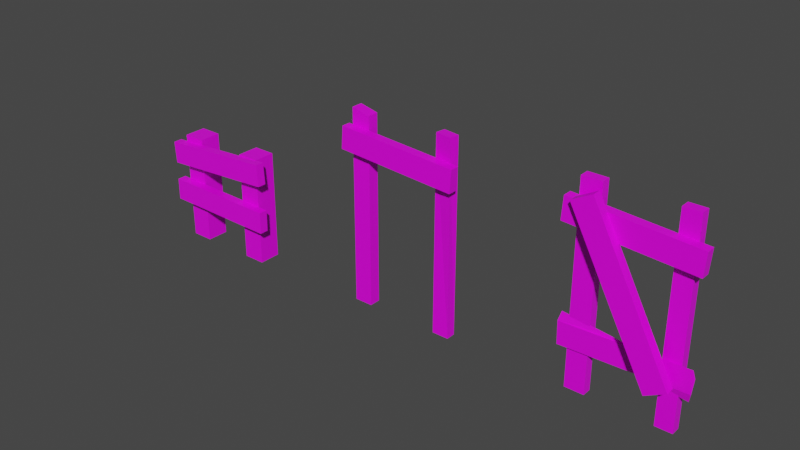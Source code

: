 # Source: Obstacles.blend  (saved by Blender 2.90.8; exported with 4.5.12 LTS)
import bpy
from mathutils import Matrix  # noqa: F401  (used for matrix-valued properties, if any)

bpy.ops.wm.read_factory_settings(use_empty=True)
scene = bpy.context.scene
scene.name = 'Scene'

# ---- collections
col_collection = bpy.data.collections.new('Collection'); scene.collection.children.link(col_collection)

# ---- images (referenced by path relative to the original .blend; pixels are not part of the script)
import os
ASSET_DIR = os.environ.get("B2B_ASSET_DIR", "")  # directory of the original .blend (textures are referenced by path, not embedded)
HERE = os.path.dirname(os.path.abspath(__file__))  # packed textures are extracted next to this script under _unpacked/

def load_image(name, relpath, width, height, colorspace="sRGB"):
    """Load a texture the original file referenced (path relative to the .blend, or extracted next to this script)."""
    p = next((c for c in (os.path.join(HERE, relpath), os.path.join(ASSET_DIR, relpath)) if relpath and os.path.exists(c)), "")
    if p:
        img = bpy.data.images.load(p, check_existing=True)
        img.name = name
    else:  # same state as the original file: an image datablock whose file is absent (Cycles renders it pink)
        img = bpy.data.images.new(name, width, height)
        img.source = "FILE"
        img.filepath = "//" + (relpath or name)
    img.colorspace_settings.name = colorspace
    return img
img_resurrect_64_1x_png = load_image('resurrect-64-1x.png', 'resurrect-64-1x.png', 1024, 1024, 'sRGB')

# ---- materials (node trees are filled in below, after node groups)
mat_uv = bpy.data.materials.new('UV')
mat_uv.alpha_threshold = 0.0
mat_uv.use_transparent_shadow = False
mat_uv.line_color = (0.0, 0.0, 0.0, 1.0)

# ---- material node trees
mat_uv.use_nodes = True; mat_uv.node_tree.nodes.clear()
_N = mat_uv.node_tree.nodes; _L = mat_uv.node_tree.links
n0 = _N.new('ShaderNodeOutputMaterial'); n0.name = 'Material Output'; n0.location = (300, 300)
n1 = _N.new('ShaderNodeBsdfPrincipled'); n1.name = 'Principled BSDF'; n1.location = (10, 300)
n1.distribution = 'GGX'
n1.subsurface_method = 'BURLEY'
n1.inputs[2].default_value = 0.4
n1.inputs[3].default_value = 1.45
n1.inputs[27].default_value = (0.0, 0.0, 0.0, 1.0)
n1.inputs[28].default_value = 1.0
n2 = _N.new('ShaderNodeTexImage'); n2.name = 'Image Texture'; n2.location = (-504, 155)
n2.image = img_resurrect_64_1x_png
n2.interpolation = 'Closest'
_L.new(n1.outputs[0], n0.inputs[0])
_L.new(n2.outputs[0], n1.inputs[0])
n0.is_active_output = True

# ---- world
world_world = bpy.data.worlds.new('World'); scene.world = world_world
world_world.use_nodes = True; world_world.node_tree.nodes.clear()
_N = world_world.node_tree.nodes; _L = world_world.node_tree.links
n0 = _N.new('ShaderNodeOutputWorld'); n0.name = 'World Output'; n0.location = (300, 300)
n1 = _N.new('ShaderNodeBackground'); n1.name = 'Background'; n1.location = (10, 300)
n1.inputs[0].default_value = (0.05088, 0.05088, 0.05088, 1.0)
_L.new(n1.outputs[0], n0.inputs[0])
n0.is_active_output = True
world_world.color = (0.05088, 0.05088, 0.05088)
world_world.use_sun_shadow = False
world_world.sun_shadow_jitter_overblur = 0.0

# ---- meshes
me_cube = bpy.data.meshes.new('Cube')
me_cube.from_pydata([(0.449, 0.1, 0.5), (0.449, 0.1, -0.5), (0.449, -0.1, 0.5), (0.449, -0.1, -0.5), (-0.446, 0.1, 0.5), (-0.446, 0.1, -0.5), (-0.446, -0.1, 0.5), (-0.446, -0.1, -0.5), (0.249, 0.1, -0.5), (-0.246, 0.1, -0.5), (0.249, -0.1, 0.5), (-0.246, -0.1, 0.5), (-0.246, -0.1, -0.5), (0.249, -0.1, -0.5), (-0.246, 0.1, 0.5), (0.249, 0.1, 0.5), (0.5497, -0.1772, 0.3047), (0.5364, -0.1772, 0.5043), (0.5497, -0.09662, 0.3047), (0.5364, -0.09662, 0.5043), (-0.5195, -0.1772, 0.2336), (-0.5328, -0.1772, 0.4331), (-0.5195, -0.09662, 0.2336), (-0.5328, -0.09662, 0.4331), (0.5428, -0.1772, -0.1477), (0.5455, -0.1772, 0.05225), (0.5428, -0.09662, -0.1477), (0.5455, -0.09662, 0.05225), (-0.5287, -0.1772, -0.1328), (-0.5259, -0.1772, 0.06719), (-0.5287, -0.09662, -0.1328), (-0.5259, -0.09662, 0.06719)], [], [(14, 4, 6, 11), (12, 11, 6, 7), (7, 6, 4, 5), (8, 1, 3, 13), (1, 0, 2, 3), (8, 15, 0, 1), (5, 4, 14, 9), (5, 9, 12, 7), (3, 2, 10, 13), (0, 15, 10, 2), (9, 14, 11, 12), (8, 13, 10, 15), (16, 17, 19, 18), (18, 19, 23, 22), (22, 23, 21, 20), (20, 21, 17, 16), (18, 22, 20, 16), (23, 19, 17, 21), (24, 25, 27, 26), (26, 27, 31, 30), (30, 31, 29, 28), (28, 29, 25, 24), (26, 30, 28, 24), (31, 27, 25, 29)])
_uv = me_cube.uv_layers.new(name='UVMap')
_uv.uv.foreach_set('vector', [0.6575, 0.6144, 0.6575, 0.6144, 0.6575, 0.6144, 0.6575, 0.6144, 0.6575, 0.6144, 0.6575, 0.6144, 0.6575, 0.6144, 0.6575, 0.6144, 0.6575, 0.6144, 0.6575, 0.6144, 0.6575, 0.6144, 0.6575, 0.6144, 0.6575, 0.6144, 0.6575, 0.6144, 0.6575, 0.6144, 0.6575, 0.6144, 0.6575, 0.6144, 0.6575, 0.6144, 0.6575, 0.6144, 0.6575, 0.6144, 0.6575, 0.6144, 0.6575, 0.6144, 0.6575, 0.6144, 0.6575, 0.6144, 0.6575, 0.6144, 0.6575, 0.6144, 0.6575, 0.6144, 0.6575, 0.6144, 0.6575, 0.6144, 0.6575, 0.6144, 0.6575, 0.6144, 0.6575, 0.6144, 0.6575, 0.6144, 0.6575, 0.6144, 0.6575, 0.6144, 0.6575, 0.6144, 0.6575, 0.6144, 0.6575, 0.6144, 0.6575, 0.6144, 0.6575, 0.6144, 0.6575, 0.6144, 0.6575, 0.6144, 0.6575, 0.6144, 0.6575, 0.6144, 0.6575, 0.6144, 0.6575, 0.6144, 0.6575, 0.6144, 0.6575, 0.6144, 0.4213, 0.7547, 0.4213, 0.7547, 0.4213, 0.7547, 0.4213, 0.7547, 0.4213, 0.7547, 0.4213, 0.7547, 0.4213, 0.7547, 0.4213, 0.7547, 0.4213, 0.7547, 0.4213, 0.7547, 0.4213, 0.7547, 0.4213, 0.7547, 0.4213, 0.7547, 0.4213, 0.7547, 0.4213, 0.7547, 0.4213, 0.7547, 0.4213, 0.7547, 0.4213, 0.7547, 0.4213, 0.7547, 0.4213, 0.7547, 0.4213, 0.7547, 0.4213, 0.7547, 0.4213, 0.7547, 0.4213, 0.7547, 0.5, 0.7375, 0.5, 0.7375, 0.5, 0.7375, 0.5, 0.7375, 0.5, 0.7375, 0.5, 0.7375, 0.5, 0.7375, 0.5, 0.7375, 0.5, 0.7375, 0.5, 0.7375, 0.5, 0.7375, 0.5, 0.7375, 0.5, 0.7375, 0.5, 0.7375, 0.5, 0.7375, 0.5, 0.7375, 0.5, 0.7375, 0.5, 0.7375, 0.5, 0.7375, 0.5, 0.7375, 0.5, 0.7375, 0.5, 0.7375, 0.5, 0.7375, 0.5, 0.7375])
me_cube.materials.append(mat_uv)
me_cube.use_remesh_preserve_volume = False
me_cube.use_remesh_preserve_attributes = False
me_cube.use_mirror_vertex_groups = False
me_cube.update()
me_cube_001 = bpy.data.meshes.new('Cube.001')
me_cube_001.from_pydata([(0.497, 0.04619, 1.232), (0.4917, 0.05748, -0.5), (0.4847, -0.03699, 1.232), (0.4917, -0.02659, -0.5), (-0.4793, 0.07422, 1.232), (-0.4793, 0.07422, -0.5), (-0.4793, -0.02659, 1.232), (-0.4793, -0.02659, -0.5), (0.3428, 0.05748, -0.5), (-0.3154, 0.07422, -0.5), (0.3374, -0.0153, 1.232), (-0.3154, -0.02659, 1.195), (-0.3154, -0.02659, -0.5), (0.3428, -0.02659, -0.5), (-0.3154, 0.07422, 1.195), (0.3497, 0.06788, 1.232), (0.5364, -0.1038, 0.8182), (0.5496, -0.1038, 1.018), (0.5364, -0.02321, 0.8182), (0.5496, -0.02321, 1.018), (-0.5328, -0.1038, 0.8889), (-0.5196, -0.1038, 1.088), (-0.5328, -0.02321, 0.8889), (-0.5196, -0.02321, 1.088)], [], [(14, 4, 6, 11), (12, 11, 6, 7), (7, 6, 4, 5), (8, 1, 3, 13), (1, 0, 2, 3), (8, 15, 0, 1), (5, 4, 14, 9), (5, 9, 12, 7), (3, 2, 10, 13), (0, 15, 10, 2), (9, 14, 11, 12), (8, 13, 10, 15), (16, 17, 19, 18), (18, 19, 23, 22), (22, 23, 21, 20), (20, 21, 17, 16), (18, 22, 20, 16), (23, 19, 17, 21)])
_uv = me_cube_001.uv_layers.new(name='UVMap')
_uv.uv.foreach_set('vector', [0.6575, 0.6144, 0.6575, 0.6144, 0.6575, 0.6144, 0.6575, 0.6144, 0.6575, 0.6144, 0.6575, 0.6144, 0.6575, 0.6144, 0.6575, 0.6144, 0.6575, 0.6144, 0.6575, 0.6144, 0.6575, 0.6144, 0.6575, 0.6144, 0.6575, 0.6144, 0.6575, 0.6144, 0.6575, 0.6144, 0.6575, 0.6144, 0.6575, 0.6144, 0.6575, 0.6144, 0.6575, 0.6144, 0.6575, 0.6144, 0.6575, 0.6144, 0.6575, 0.6144, 0.6575, 0.6144, 0.6575, 0.6144, 0.6575, 0.6144, 0.6575, 0.6144, 0.6575, 0.6144, 0.6575, 0.6144, 0.6575, 0.6144, 0.6575, 0.6144, 0.6575, 0.6144, 0.6575, 0.6144, 0.6575, 0.6144, 0.6575, 0.6144, 0.6575, 0.6144, 0.6575, 0.6144, 0.6575, 0.6144, 0.6575, 0.6144, 0.6575, 0.6144, 0.6575, 0.6144, 0.6575, 0.6144, 0.6575, 0.6144, 0.6575, 0.6144, 0.6575, 0.6144, 0.6575, 0.6144, 0.6575, 0.6144, 0.6575, 0.6144, 0.6575, 0.6144, 0.4213, 0.7547, 0.4213, 0.7547, 0.4213, 0.7547, 0.4213, 0.7547, 0.4213, 0.7547, 0.4213, 0.7547, 0.4213, 0.7547, 0.4213, 0.7547, 0.4213, 0.7547, 0.4213, 0.7547, 0.4213, 0.7547, 0.4213, 0.7547, 0.4213, 0.7547, 0.4213, 0.7547, 0.4213, 0.7547, 0.4213, 0.7547, 0.4213, 0.7547, 0.4213, 0.7547, 0.4213, 0.7547, 0.4213, 0.7547, 0.4213, 0.7547, 0.4213, 0.7547, 0.4213, 0.7547, 0.4213, 0.7547])
me_cube_001.materials.append(mat_uv)
me_cube_001.use_remesh_preserve_volume = False
me_cube_001.use_remesh_preserve_attributes = False
me_cube_001.use_mirror_vertex_groups = False
me_cube_001.update()
me_cube_002 = bpy.data.meshes.new('Cube.002')
me_cube_002.from_pydata([(0.449, 0.09725, 1.232), (0.449, 0.09725, -0.5), (0.449, 0.0149, 1.232), (0.449, 0.0149, -0.5), (-0.446, 0.09725, 1.232), (-0.446, 0.09725, -0.5), (-0.446, 0.0149, 1.232), (-0.446, 0.0149, -0.5), (0.301, 0.09725, -0.5), (-0.274, 0.09725, -0.5), (0.301, 0.0149, 1.232), (-0.274, 0.0149, 1.232), (-0.274, 0.0149, -0.5), (0.301, 0.0149, -0.5), (-0.274, 0.09725, 1.232), (0.301, 0.09725, 1.232), (0.5364, -0.0623, 0.8182), (0.5496, -0.0623, 1.018), (0.5364, 0.01828, 0.8182), (0.5496, 0.01828, 1.018), (-0.5328, -0.0623, 0.8889), (-0.5196, -0.0623, 1.088), (-0.5328, 0.01828, 0.8889), (-0.5196, 0.01828, 1.088), (0.2587, -0.134, -0.1784), (0.4348, -0.134, -0.08361), (0.2587, -0.0534, -0.1784), (0.4348, -0.0534, -0.08361), (-0.4315, -0.134, 1.104), (-0.2554, -0.134, 1.199), (-0.4315, -0.0534, 1.104), (-0.2554, -0.0534, 1.199), (0.547, -0.004523, -0.113), (0.5408, -0.004523, 0.08691), (0.5291, 0.01828, -0.1906), (0.5521, 0.01828, 0.008026), (-0.524, -0.004523, -0.1462), (-0.5302, -0.004523, 0.05367), (-0.5353, 0.01828, -0.06735), (-0.5123, 0.01828, 0.1313)], [], [(14, 4, 6, 11), (12, 11, 6, 7), (7, 6, 4, 5), (8, 1, 3, 13), (1, 0, 2, 3), (8, 15, 0, 1), (5, 4, 14, 9), (5, 9, 12, 7), (3, 2, 10, 13), (0, 15, 10, 2), (9, 14, 11, 12), (8, 13, 10, 15), (16, 17, 19, 18), (18, 19, 23, 22), (22, 23, 21, 20), (20, 21, 17, 16), (18, 22, 20, 16), (23, 19, 17, 21), (24, 25, 27, 26), (26, 27, 31, 30), (30, 31, 29, 28), (28, 29, 25, 24), (26, 30, 28, 24), (31, 27, 25, 29), (32, 33, 35, 34), (34, 35, 39, 38), (38, 39, 37, 36), (36, 37, 33, 32), (34, 38, 36, 32), (39, 35, 33, 37)])
_uv = me_cube_002.uv_layers.new(name='UVMap')
_uv.uv.foreach_set('vector', [0.6575, 0.6144, 0.6575, 0.6144, 0.6575, 0.6144, 0.6575, 0.6144, 0.6575, 0.6144, 0.6575, 0.6144, 0.6575, 0.6144, 0.6575, 0.6144, 0.6575, 0.6144, 0.6575, 0.6144, 0.6575, 0.6144, 0.6575, 0.6144, 0.6575, 0.6144, 0.6575, 0.6144, 0.6575, 0.6144, 0.6575, 0.6144, 0.6575, 0.6144, 0.6575, 0.6144, 0.6575, 0.6144, 0.6575, 0.6144, 0.6575, 0.6144, 0.6575, 0.6144, 0.6575, 0.6144, 0.6575, 0.6144, 0.6575, 0.6144, 0.6575, 0.6144, 0.6575, 0.6144, 0.6575, 0.6144, 0.6575, 0.6144, 0.6575, 0.6144, 0.6575, 0.6144, 0.6575, 0.6144, 0.6575, 0.6144, 0.6575, 0.6144, 0.6575, 0.6144, 0.6575, 0.6144, 0.6575, 0.6144, 0.6575, 0.6144, 0.6575, 0.6144, 0.6575, 0.6144, 0.6575, 0.6144, 0.6575, 0.6144, 0.6575, 0.6144, 0.6575, 0.6144, 0.6575, 0.6144, 0.6575, 0.6144, 0.6575, 0.6144, 0.6575, 0.6144, 0.4213, 0.7547, 0.4213, 0.7547, 0.4213, 0.7547, 0.4213, 0.7547, 0.4213, 0.7547, 0.4213, 0.7547, 0.4213, 0.7547, 0.4213, 0.7547, 0.4213, 0.7547, 0.4213, 0.7547, 0.4213, 0.7547, 0.4213, 0.7547, 0.4213, 0.7547, 0.4213, 0.7547, 0.4213, 0.7547, 0.4213, 0.7547, 0.4213, 0.7547, 0.4213, 0.7547, 0.4213, 0.7547, 0.4213, 0.7547, 0.4213, 0.7547, 0.4213, 0.7547, 0.4213, 0.7547, 0.4213, 0.7547, 0.4213, 0.7547, 0.4213, 0.7547, 0.4213, 0.7547, 0.4213, 0.7547, 0.4213, 0.7547, 0.4213, 0.7547, 0.4213, 0.7547, 0.4213, 0.7547, 0.4213, 0.7547, 0.4213, 0.7547, 0.4213, 0.7547, 0.4213, 0.7547, 0.4213, 0.7547, 0.4213, 0.7547, 0.4213, 0.7547, 0.4213, 0.7547, 0.4213, 0.7547, 0.4213, 0.7547, 0.4213, 0.7547, 0.4213, 0.7547, 0.4213, 0.7547, 0.4213, 0.7547, 0.4213, 0.7547, 0.4213, 0.7547, 0.4213, 0.7547, 0.4213, 0.7547, 0.4213, 0.7547, 0.4213, 0.7547, 0.4213, 0.7547, 0.4213, 0.7547, 0.4213, 0.7547, 0.4213, 0.7547, 0.4213, 0.7547, 0.4213, 0.7547, 0.4213, 0.7547, 0.4213, 0.7547, 0.4213, 0.7547, 0.4213, 0.7547, 0.4213, 0.7547, 0.4213, 0.7547, 0.4213, 0.7547, 0.4213, 0.7547, 0.4213, 0.7547, 0.4213, 0.7547, 0.4213, 0.7547, 0.4213, 0.7547, 0.4213, 0.7547, 0.4213, 0.7547])
me_cube_002.materials.append(mat_uv)
me_cube_002.use_remesh_preserve_volume = False
me_cube_002.use_remesh_preserve_attributes = False
me_cube_002.use_mirror_vertex_groups = False
me_cube_002.update()

# ---- objects
ob_obstaclejump = bpy.data.objects.new('ObstacleJump', me_cube)
ob_obstacleslide = bpy.data.objects.new('ObstacleSlide', me_cube_001)
ob_obstacleblock = bpy.data.objects.new('ObstacleBlock', me_cube_002)

# ---- transforms, parenting, visibility, modifiers, constraints
ob_obstaclejump.location = (0.0, 0.0, 0.0)
ob_obstaclejump.lock_rotations_4d = False
ob_obstaclejump.empty_display_type = 'ARROWS'
ob_obstaclejump.lineart.crease_threshold = 0.0
ob_obstacleslide.location = (2.0, 0.0, 0.0)
ob_obstacleslide.lock_rotations_4d = False
ob_obstacleslide.empty_display_type = 'ARROWS'
ob_obstacleslide.lineart.crease_threshold = 0.0
ob_obstacleblock.location = (4.0, 0.0, 0.0)
ob_obstacleblock.lock_rotations_4d = False
ob_obstacleblock.empty_display_type = 'ARROWS'
ob_obstacleblock.lineart.crease_threshold = 0.0

# ---- collection membership
col_collection.objects.link(ob_obstaclejump)
col_collection.objects.link(ob_obstacleslide)
col_collection.objects.link(ob_obstacleblock)

# ---- scene / render settings (as saved in the file)
scene.frame_start = 1; scene.frame_end = 250; scene.frame_set(1)
scene.render.engine = 'BLENDER_EEVEE_NEXT'
scene.cycles.use_denoising = False
scene.cycles.samples = 128
scene.cycles.sampling_pattern = 'TABULATED_SOBOL'
scene.cycles.use_adaptive_sampling = False
scene.cycles.use_light_tree = False
scene.view_settings.view_transform = 'Filmic'
bpy.context.view_layer.update()

# ---- added for rendering (the .blend has no active camera and no usable light): camera, sun
cam_auto = bpy.data.cameras.new('AutoCamera')
cam_auto.lens = 50.0
cam_auto.sensor_width = 36.0
cam_auto.clip_end = 1000.0
ob_auto_camera = bpy.data.objects.new('AutoCamera', cam_auto)
scene.collection.objects.link(ob_auto_camera)
ob_auto_camera.location = (6.98634, -6.01061, 4.34717)
ob_auto_camera.rotation_euler = (1.09748, -7.21219e-08, 0.694738)
scene.camera = ob_auto_camera
light_auto_sun = bpy.data.lights.new('AutoSun', 'SUN')
light_auto_sun.energy = 3.0
light_auto_sun.angle = 0.0523599
ob_auto_sun = bpy.data.objects.new('AutoSun', light_auto_sun)
scene.collection.objects.link(ob_auto_sun)
ob_auto_sun.rotation_euler = (0.872665, 0.174533, 0.523599)
bpy.context.view_layer.update()
